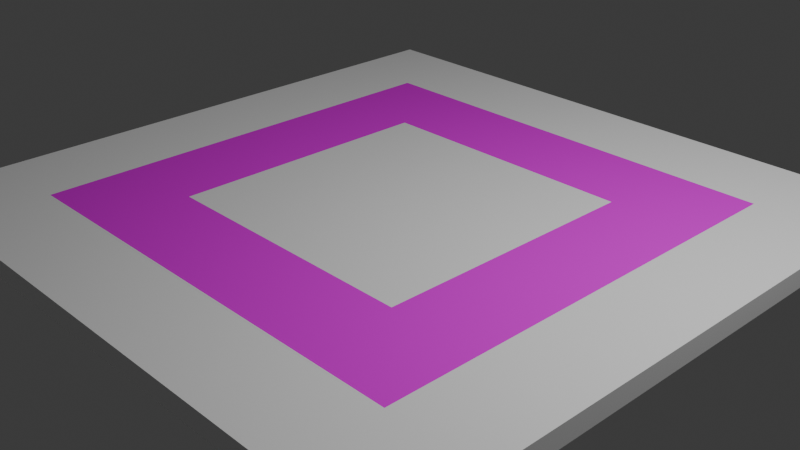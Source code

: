 # Source: board.blend  (saved by Blender 5.1.30; exported with 4.5.12 LTS)
import bpy
from mathutils import Matrix  # noqa: F401  (used for matrix-valued properties, if any)

bpy.ops.wm.read_factory_settings(use_empty=True)
scene = bpy.context.scene
scene.name = 'Scene'

# ---- collections
col_collection = bpy.data.collections.new('Collection'); scene.collection.children.link(col_collection)

# ---- images (referenced by path relative to the original .blend; pixels are not part of the script)
import os
ASSET_DIR = os.environ.get("B2B_ASSET_DIR", "")  # directory of the original .blend (textures are referenced by path, not embedded)
HERE = os.path.dirname(os.path.abspath(__file__))  # packed textures are extracted next to this script under _unpacked/

def load_image(name, relpath, width, height, colorspace="sRGB"):
    """Load a texture the original file referenced (path relative to the .blend, or extracted next to this script)."""
    p = next((c for c in (os.path.join(HERE, relpath), os.path.join(ASSET_DIR, relpath)) if relpath and os.path.exists(c)), "")
    if p:
        img = bpy.data.images.load(p, check_existing=True)
        img.name = name
    else:  # same state as the original file: an image datablock whose file is absent (Cycles renders it pink)
        img = bpy.data.images.new(name, width, height)
        img.source = "FILE"
        img.filepath = "//" + (relpath or name)
    img.colorspace_settings.name = colorspace
    return img
img_ic_start_png_002 = load_image('ic_start.png.002', 'cells_img/ic_start.png', 1024, 1024, 'sRGB')
img_ic_tiktok_png_001 = load_image('ic_tiktok.png.001', 'cells_img/ic_tiktok.png', 1024, 1024, 'sRGB')
img_ic_vpn_png_001 = load_image('ic_vpn.png.001', 'cells_img/ic_vpn.png', 1024, 1024, 'sRGB')
img_ic_whatsapp_png_001 = load_image('ic_whatsapp.png.001', 'cells_img/ic_whatsapp.png', 1024, 1024, 'sRGB')
img_ic_hacker_png_001 = load_image('ic_hacker.png.001', 'cells_img/ic_hacker.png', 1024, 1024, 'sRGB')
img_ic_twitch_png = load_image('ic_twitch.png', 'ic_twitch.png', 1024, 1024, 'sRGB')
img_ic_chance_png_001 = load_image('ic_chance.png.001', 'cells_img/ic_chance.png', 1024, 1024, 'sRGB')
img_ic_telegram_png = load_image('ic_telegram.png', 'ic_telegram.png', 1024, 1024, 'sRGB')
img_ic_broken_router_png_001 = load_image('ic_broken_router.png.001', 'cells_img/ic_broken_router.png', 1024, 1024, 'sRGB')
img_ic_discord_png = load_image('ic_discord.png', 'ic_discord.png', 1024, 1024, 'sRGB')
img_ic_stop_png_001 = load_image('ic_stop.png.001', 'cells_img/ic_stop.png', 1024, 1024, 'sRGB')
img_ic_facebook_png_001 = load_image('ic_facebook.png.001', 'cells_img/ic_facebook.png', 1024, 1024, 'sRGB')
img_ic_youtube_png_001 = load_image('ic_youtube.png.001', 'cells_img/ic_youtube.png', 1024, 1024, 'sRGB')
img_ic_block_player_png = load_image('ic_block_player.png', 'cells_img/ic_block_player.png', 1024, 1024, 'sRGB')

# ---- materials (node trees are filled in below, after node groups)
mat_material_001 = bpy.data.materials.new('Material.001')
mat_material_001.use_backface_culling_lightprobe_volume = False
mat_start = bpy.data.materials.new('start')
mat_start.use_backface_culling_lightprobe_volume = False
mat_tiktok = bpy.data.materials.new('tiktok')
mat_tiktok.use_backface_culling_lightprobe_volume = False
mat_vpn = bpy.data.materials.new('vpn')
mat_vpn.use_backface_culling_lightprobe_volume = False
mat_whatsapp = bpy.data.materials.new('whatsapp')
mat_whatsapp.use_backface_culling_lightprobe_volume = False
mat_hacker = bpy.data.materials.new('hacker')
mat_hacker.use_backface_culling_lightprobe_volume = False
mat_twitch = bpy.data.materials.new('twitch')
mat_twitch.use_backface_culling_lightprobe_volume = False
mat_chance = bpy.data.materials.new('chance')
mat_chance.use_backface_culling_lightprobe_volume = False
mat_telegram = bpy.data.materials.new('telegram')
mat_telegram.use_backface_culling_lightprobe_volume = False
mat_broken_router = bpy.data.materials.new('broken router')
mat_broken_router.use_backface_culling_lightprobe_volume = False
mat_discord = bpy.data.materials.new('discord')
mat_discord.use_backface_culling_lightprobe_volume = False
mat_stop = bpy.data.materials.new('stop')
mat_stop.use_backface_culling_lightprobe_volume = False
mat_facebook = bpy.data.materials.new('facebook')
mat_facebook.use_backface_culling_lightprobe_volume = False
mat_youtube = bpy.data.materials.new('youtube')
mat_youtube.use_backface_culling_lightprobe_volume = False
mat_block_player = bpy.data.materials.new('block player')
mat_block_player.use_backface_culling_lightprobe_volume = False

# ---- material node trees
mat_material_001.use_nodes = True; mat_material_001.node_tree.nodes.clear()
_N = mat_material_001.node_tree.nodes; _L = mat_material_001.node_tree.links
n0 = _N.new('ShaderNodeBsdfPrincipled'); n0.name = 'Principled BSDF'; n0.location = (10, 300)
n0.inputs[1].default_value = 0.7
n0.inputs[2].default_value = 1.0
n1 = _N.new('ShaderNodeOutputMaterial'); n1.name = 'Material Output'; n1.location = (300, 300)
n2 = _N.new('ShaderNodeAmbientOcclusion'); n2.name = 'Ambient Occlusion'; n2.location = (-280, 260)
_L.new(n0.outputs[0], n1.inputs[0])
_L.new(n2.outputs[0], n0.inputs[0])
n1.is_active_output = True
mat_start.use_nodes = True; mat_start.node_tree.nodes.clear()
_N = mat_start.node_tree.nodes; _L = mat_start.node_tree.links
n0 = _N.new('ShaderNodeBsdfPrincipled'); n0.name = 'Principled BSDF'; n0.location = (67, 291)
n0.inputs[1].default_value = 0.7
n0.inputs[2].default_value = 1.0
n1 = _N.new('ShaderNodeOutputMaterial'); n1.name = 'Material Output'; n1.location = (357, 291)
n2 = _N.new('ShaderNodeTexImage'); n2.name = 'Image Texture'; n2.location = (-393, 251)
n2.image = img_ic_start_png_002
n3 = _N.new('ShaderNodeMix'); n3.name = 'Mix'; n3.location = (-113, 226)
n3.data_type = 'RGBA'
_L.new(n0.outputs[0], n1.inputs[0])
_L.new(n3.outputs[2], n0.inputs[0])
_L.new(n2.outputs[0], n3.inputs[7])
_L.new(n2.outputs[1], n3.inputs[0])
n1.is_active_output = True
mat_tiktok.use_nodes = True; mat_tiktok.node_tree.nodes.clear()
_N = mat_tiktok.node_tree.nodes; _L = mat_tiktok.node_tree.links
n0 = _N.new('ShaderNodeBsdfPrincipled'); n0.name = 'Principled BSDF'; n0.location = (139, 287)
n0.inputs[1].default_value = 0.7
n0.inputs[2].default_value = 1.0
n1 = _N.new('ShaderNodeOutputMaterial'); n1.name = 'Material Output'; n1.location = (425, 286)
n2 = _N.new('ShaderNodeTexImage'); n2.name = 'Image Texture'; n2.location = (-327, 273)
n2.image = img_ic_tiktok_png_001
n3 = _N.new('ShaderNodeMix'); n3.name = 'Mix'; n3.location = (-41, 273)
n3.data_type = 'RGBA'
_L.new(n0.outputs[0], n1.inputs[0])
_L.new(n2.outputs[0], n3.inputs[7])
_L.new(n2.outputs[1], n3.inputs[0])
_L.new(n3.outputs[2], n0.inputs[0])
n1.is_active_output = True
mat_vpn.use_nodes = True; mat_vpn.node_tree.nodes.clear()
_N = mat_vpn.node_tree.nodes; _L = mat_vpn.node_tree.links
n0 = _N.new('ShaderNodeBsdfPrincipled'); n0.name = 'Principled BSDF'; n0.location = (129, 300)
n0.inputs[1].default_value = 0.7
n0.inputs[2].default_value = 1.0
n1 = _N.new('ShaderNodeOutputMaterial'); n1.name = 'Material Output'; n1.location = (419, 300)
n2 = _N.new('ShaderNodeTexImage'); n2.name = 'Image Texture'; n2.location = (-331, 265)
n2.image = img_ic_vpn_png_001
n3 = _N.new('ShaderNodeMix'); n3.name = 'Mix'; n3.location = (-51, 249)
n3.data_type = 'RGBA'
_L.new(n0.outputs[0], n1.inputs[0])
_L.new(n3.outputs[2], n0.inputs[0])
_L.new(n2.outputs[0], n3.inputs[7])
_L.new(n2.outputs[1], n3.inputs[0])
n1.is_active_output = True
mat_whatsapp.use_nodes = True; mat_whatsapp.node_tree.nodes.clear()
_N = mat_whatsapp.node_tree.nodes; _L = mat_whatsapp.node_tree.links
n0 = _N.new('ShaderNodeBsdfPrincipled'); n0.name = 'Principled BSDF'; n0.location = (180, 300)
n0.inputs[1].default_value = 0.7
n0.inputs[2].default_value = 1.0
n1 = _N.new('ShaderNodeOutputMaterial'); n1.name = 'Material Output'; n1.location = (470, 300)
n2 = _N.new('ShaderNodeTexImage'); n2.name = 'Image Texture'; n2.location = (-280, 260)
n2.image = img_ic_whatsapp_png_001
n3 = _N.new('ShaderNodeMix'); n3.name = 'Mix'; n3.location = (0, 245)
n3.data_type = 'RGBA'
_L.new(n0.outputs[0], n1.inputs[0])
_L.new(n3.outputs[2], n0.inputs[0])
_L.new(n2.outputs[0], n3.inputs[7])
_L.new(n2.outputs[1], n3.inputs[0])
n1.is_active_output = True
mat_hacker.use_nodes = True; mat_hacker.node_tree.nodes.clear()
_N = mat_hacker.node_tree.nodes; _L = mat_hacker.node_tree.links
n0 = _N.new('ShaderNodeBsdfPrincipled'); n0.name = 'Principled BSDF'; n0.location = (180, 300)
n0.inputs[1].default_value = 0.7
n0.inputs[2].default_value = 1.0
n1 = _N.new('ShaderNodeOutputMaterial'); n1.name = 'Material Output'; n1.location = (470, 300)
n2 = _N.new('ShaderNodeTexImage'); n2.name = 'Image Texture'; n2.location = (-280, 260)
n2.image = img_ic_hacker_png_001
n3 = _N.new('ShaderNodeMix'); n3.name = 'Mix'; n3.location = (12, 257)
n3.data_type = 'RGBA'
_L.new(n0.outputs[0], n1.inputs[0])
_L.new(n3.outputs[2], n0.inputs[0])
_L.new(n2.outputs[0], n3.inputs[7])
_L.new(n2.outputs[1], n3.inputs[0])
n1.is_active_output = True
mat_twitch.use_nodes = True; mat_twitch.node_tree.nodes.clear()
_N = mat_twitch.node_tree.nodes; _L = mat_twitch.node_tree.links
n0 = _N.new('ShaderNodeBsdfPrincipled'); n0.name = 'Principled BSDF'; n0.location = (10, 300)
n0.inputs[1].default_value = 0.7
n0.inputs[2].default_value = 1.0
n1 = _N.new('ShaderNodeOutputMaterial'); n1.name = 'Material Output'; n1.location = (300, 300)
n2 = _N.new('ShaderNodeTexImage'); n2.name = 'Image Texture'; n2.location = (-280, 260)
n2.image = img_ic_twitch_png
_L.new(n0.outputs[0], n1.inputs[0])
_L.new(n2.outputs[0], n0.inputs[0])
n1.is_active_output = True
mat_chance.use_nodes = True; mat_chance.node_tree.nodes.clear()
_N = mat_chance.node_tree.nodes; _L = mat_chance.node_tree.links
n0 = _N.new('ShaderNodeBsdfPrincipled'); n0.name = 'Principled BSDF'; n0.location = (247, 288)
n0.inputs[1].default_value = 0.7
n0.inputs[2].default_value = 1.0
n1 = _N.new('ShaderNodeOutputMaterial'); n1.name = 'Material Output'; n1.location = (556, 256)
n2 = _N.new('ShaderNodeTexImage'); n2.name = 'Image Texture'; n2.location = (-205, 244)
n2.image = img_ic_chance_png_001
n3 = _N.new('ShaderNodeMix'); n3.name = 'Mix'; n3.location = (71, 237)
n3.data_type = 'RGBA'
n4 = _N.new('ShaderNodeTexCoord'); n4.name = 'Texture Coordinate'; n4.location = (-549, 232)
n5 = _N.new('ShaderNodeMapping'); n5.name = 'Mapping'; n5.location = (-376, 273)
_L.new(n0.outputs[0], n1.inputs[0])
_L.new(n2.outputs[0], n3.inputs[7])
_L.new(n2.outputs[1], n3.inputs[0])
_L.new(n3.outputs[2], n0.inputs[0])
_L.new(n5.outputs[0], n2.inputs[0])
_L.new(n4.outputs[2], n5.inputs[0])
n1.is_active_output = True
mat_telegram.use_nodes = True; mat_telegram.node_tree.nodes.clear()
_N = mat_telegram.node_tree.nodes; _L = mat_telegram.node_tree.links
n0 = _N.new('ShaderNodeBsdfPrincipled'); n0.name = 'Principled BSDF'; n0.location = (10, 300)
n0.inputs[1].default_value = 0.7
n0.inputs[2].default_value = 1.0
n1 = _N.new('ShaderNodeOutputMaterial'); n1.name = 'Material Output'; n1.location = (300, 300)
n2 = _N.new('ShaderNodeTexImage'); n2.name = 'Image Texture'; n2.location = (-280, 260)
n2.image = img_ic_telegram_png
_L.new(n0.outputs[0], n1.inputs[0])
_L.new(n2.outputs[0], n0.inputs[0])
n1.is_active_output = True
mat_broken_router.use_nodes = True; mat_broken_router.node_tree.nodes.clear()
_N = mat_broken_router.node_tree.nodes; _L = mat_broken_router.node_tree.links
n0 = _N.new('ShaderNodeBsdfPrincipled'); n0.name = 'Principled BSDF'; n0.location = (180, 300)
n0.inputs[1].default_value = 0.7
n0.inputs[2].default_value = 1.0
n1 = _N.new('ShaderNodeOutputMaterial'); n1.name = 'Material Output'; n1.location = (470, 300)
n2 = _N.new('ShaderNodeTexImage'); n2.name = 'Image Texture'; n2.location = (-280, 260)
n2.image = img_ic_broken_router_png_001
n3 = _N.new('ShaderNodeMix'); n3.name = 'Mix'; n3.location = (0, 243)
n3.data_type = 'RGBA'
_L.new(n0.outputs[0], n1.inputs[0])
_L.new(n3.outputs[2], n0.inputs[0])
_L.new(n2.outputs[0], n3.inputs[7])
_L.new(n2.outputs[1], n3.inputs[0])
n1.is_active_output = True
mat_discord.use_nodes = True; mat_discord.node_tree.nodes.clear()
_N = mat_discord.node_tree.nodes; _L = mat_discord.node_tree.links
n0 = _N.new('ShaderNodeBsdfPrincipled'); n0.name = 'Principled BSDF'; n0.location = (10, 300)
n0.inputs[1].default_value = 0.7
n0.inputs[2].default_value = 1.0
n1 = _N.new('ShaderNodeOutputMaterial'); n1.name = 'Material Output'; n1.location = (300, 300)
n2 = _N.new('ShaderNodeTexImage'); n2.name = 'Image Texture'; n2.location = (-280, 260)
n2.image = img_ic_discord_png
_L.new(n0.outputs[0], n1.inputs[0])
_L.new(n2.outputs[0], n0.inputs[0])
n1.is_active_output = True
mat_stop.use_nodes = True; mat_stop.node_tree.nodes.clear()
_N = mat_stop.node_tree.nodes; _L = mat_stop.node_tree.links
n0 = _N.new('ShaderNodeBsdfPrincipled'); n0.name = 'Principled BSDF'; n0.location = (180, 300)
n0.inputs[1].default_value = 0.7
n0.inputs[2].default_value = 1.0
n1 = _N.new('ShaderNodeOutputMaterial'); n1.name = 'Material Output'; n1.location = (470, 300)
n2 = _N.new('ShaderNodeTexImage'); n2.name = 'Image Texture'; n2.location = (-280, 260)
n2.image = img_ic_stop_png_001
n3 = _N.new('ShaderNodeMix'); n3.name = 'Mix'; n3.location = (0, 254)
n3.data_type = 'RGBA'
_L.new(n0.outputs[0], n1.inputs[0])
_L.new(n3.outputs[2], n0.inputs[0])
_L.new(n2.outputs[0], n3.inputs[7])
_L.new(n2.outputs[1], n3.inputs[0])
n1.is_active_output = True
mat_facebook.use_nodes = True; mat_facebook.node_tree.nodes.clear()
_N = mat_facebook.node_tree.nodes; _L = mat_facebook.node_tree.links
n0 = _N.new('ShaderNodeBsdfPrincipled'); n0.name = 'Principled BSDF'; n0.location = (180, 300)
n0.inputs[1].default_value = 0.7
n0.inputs[2].default_value = 1.0
n1 = _N.new('ShaderNodeOutputMaterial'); n1.name = 'Material Output'; n1.location = (470, 300)
n2 = _N.new('ShaderNodeTexImage'); n2.name = 'Image Texture'; n2.location = (-280, 260)
n2.image = img_ic_facebook_png_001
n3 = _N.new('ShaderNodeMix'); n3.name = 'Mix'; n3.location = (0, 260)
n3.data_type = 'RGBA'
_L.new(n0.outputs[0], n1.inputs[0])
_L.new(n3.outputs[2], n0.inputs[0])
_L.new(n2.outputs[0], n3.inputs[7])
_L.new(n2.outputs[1], n3.inputs[0])
n1.is_active_output = True
mat_youtube.use_nodes = True; mat_youtube.node_tree.nodes.clear()
_N = mat_youtube.node_tree.nodes; _L = mat_youtube.node_tree.links
n0 = _N.new('ShaderNodeBsdfPrincipled'); n0.name = 'Principled BSDF'; n0.location = (180, 300)
n0.inputs[1].default_value = 0.7
n0.inputs[2].default_value = 1.0
n1 = _N.new('ShaderNodeOutputMaterial'); n1.name = 'Material Output'; n1.location = (470, 300)
n2 = _N.new('ShaderNodeTexImage'); n2.name = 'Image Texture'; n2.location = (-280, 260)
n2.image = img_ic_youtube_png_001
n3 = _N.new('ShaderNodeMix'); n3.name = 'Mix'; n3.location = (0, 271)
n3.data_type = 'RGBA'
_L.new(n0.outputs[0], n1.inputs[0])
_L.new(n3.outputs[2], n0.inputs[0])
_L.new(n2.outputs[0], n3.inputs[7])
_L.new(n2.outputs[1], n3.inputs[0])
n1.is_active_output = True
mat_block_player.use_nodes = True; mat_block_player.node_tree.nodes.clear()
_N = mat_block_player.node_tree.nodes; _L = mat_block_player.node_tree.links
n0 = _N.new('ShaderNodeBsdfPrincipled'); n0.name = 'Principled BSDF'; n0.location = (180, 300)
n0.inputs[1].default_value = 0.7
n0.inputs[2].default_value = 1.0
n1 = _N.new('ShaderNodeOutputMaterial'); n1.name = 'Material Output'; n1.location = (470, 300)
n2 = _N.new('ShaderNodeTexImage'); n2.name = 'Image Texture'; n2.location = (-280, 260)
n2.image = img_ic_block_player_png
n3 = _N.new('ShaderNodeMix'); n3.name = 'Mix'; n3.location = (0, 274)
n3.data_type = 'RGBA'
_L.new(n0.outputs[0], n1.inputs[0])
_L.new(n3.outputs[2], n0.inputs[0])
_L.new(n2.outputs[0], n3.inputs[7])
_L.new(n2.outputs[1], n3.inputs[0])
n1.is_active_output = True

# ---- world
world_world = bpy.data.worlds.new('World'); scene.world = world_world
world_world.use_nodes = True; world_world.node_tree.nodes.clear()
_N = world_world.node_tree.nodes; _L = world_world.node_tree.links
n0 = _N.new('ShaderNodeOutputWorld'); n0.name = 'World Output'; n0.location = (300, 300)
n1 = _N.new('ShaderNodeBackground'); n1.name = 'Background'; n1.location = (10, 300)
n1.inputs[0].default_value = (0.05088, 0.05088, 0.05088, 1.0)
_L.new(n1.outputs[0], n0.inputs[0])
n0.is_active_output = True
world_world.color = (0.05088, 0.05088, 0.05088)
world_world.sun_shadow_jitter_overblur = 0.0

# ---- cameras
cam_camera = bpy.data.cameras.new('Camera')
cam_camera.clip_end = 100.0
cam_camera.ortho_scale = 7.314

# ---- lights
light_light = bpy.data.lights.new('Light', 'POINT')
light_light.energy = 1000.0
light_light.shadow_soft_size = 0.1

# ---- meshes
me_plane = bpy.data.meshes.new('Plane')
me_plane.from_pydata([(-1.0, -1.0, 0.0), (1.0, -1.0, 0.0), (-1.0, 1.0, 0.0), (1.0, 1.0, 0.0), (-1.0, 0.7143, 0.0), (-1.0, 0.4286, 0.0), (-1.0, 0.1429, 0.0), (-1.0, -0.1429, 0.0), (-1.0, -0.4286, 0.0), (-1.0, -0.7143, 0.0), (-0.7143, -1.0, 0.0), (-0.4286, -1.0, 0.0), (-0.1429, -1.0, 0.0), (0.1429, -1.0, 0.0), (0.4286, -1.0, 0.0), (0.7143, -1.0, 0.0), (1.0, -0.7143, 0.0), (1.0, -0.4286, 0.0), (1.0, -0.1429, 0.0), (1.0, 0.1429, 0.0), (1.0, 0.4286, 0.0), (1.0, 0.7143, 0.0), (0.7143, 1.0, 0.0), (0.4286, 1.0, 0.0), (0.1429, 1.0, 0.0), (-0.1429, 1.0, 0.0), (-0.4286, 1.0, 0.0), (-0.7143, 1.0, 0.0), (-0.7143, -0.7143, 0.0), (-0.7143, -0.4286, 0.0), (-0.7143, -0.1429, 0.0), (-0.7143, 0.1429, 0.0), (-0.7143, 0.4286, 0.0), (-0.7143, 0.7143, 0.0), (-0.4286, -0.7143, 0.0), (-0.4286, -0.4286, 0.0), (-0.4286, -0.1429, 0.0), (-0.4286, 0.1429, 0.0), (-0.4286, 0.4286, 0.0), (-0.4286, 0.7143, 0.0), (-0.1429, -0.7143, 0.0), (-0.1429, -0.4286, 0.0), (-0.1429, -0.1429, 0.0), (-0.1429, 0.1429, 0.0), (-0.1429, 0.4286, 0.0), (-0.1429, 0.7143, 0.0), (0.1429, -0.7143, 0.0), (0.1429, -0.4286, 0.0), (0.1429, -0.1429, 0.0), (0.1429, 0.1429, 0.0), (0.1429, 0.4286, 0.0), (0.1429, 0.7143, 0.0), (0.4286, -0.7143, 0.0), (0.4286, -0.4286, 0.0), (0.4286, -0.1429, 0.0), (0.4286, 0.1429, 0.0), (0.4286, 0.4286, 0.0), (0.4286, 0.7143, 0.0), (0.7143, -0.7143, 0.0), (0.7143, -0.4286, 0.0), (0.7143, -0.1429, 0.0), (0.7143, 0.1429, 0.0), (0.7143, 0.4286, 0.0), (0.7143, 0.7143, 0.0), (-1.0, -0.7143, 0.06199), (-1.0, -1.0, 0.06199), (0.7143, -1.0, 0.06199), (1.0, -1.0, 0.06199), (1.0, 0.7143, 0.06199), (1.0, 1.0, 0.06199), (-0.7143, 1.0, 0.06199), (-1.0, 1.0, 0.06199), (-1.0, 0.7143, 0.06199), (-1.0, 0.4286, 0.06199), (-1.0, 0.1429, 0.06199), (-1.0, -0.1429, 0.06199), (-1.0, -0.4286, 0.06199), (-0.7143, -1.0, 0.06199), (-0.4286, -1.0, 0.06199), (-0.1429, -1.0, 0.06199), (0.1429, -1.0, 0.06199), (0.4286, -1.0, 0.06199), (1.0, -0.7143, 0.06199), (1.0, -0.4286, 0.06199), (1.0, -0.1429, 0.06199), (1.0, 0.1429, 0.06199), (1.0, 0.4286, 0.06199), (0.7143, 1.0, 0.06199), (0.4286, 1.0, 0.06199), (0.1429, 1.0, 0.06199), (-0.1429, 1.0, 0.06199), (-0.4286, 1.0, 0.06199), (-0.7143, 0.7143, 0.06199), (-0.7143, -0.7143, 0.06199), (-0.7143, -0.4286, 0.06199), (-0.7143, -0.1429, 0.06199), (-0.7143, 0.1429, 0.06199), (-0.7143, 0.4286, 0.06199), (-0.4286, 0.7143, 0.06199), (-0.4286, -0.7143, 0.06199), (-0.4286, -0.4286, 0.06199), (-0.4286, -0.1429, 0.06199), (-0.4286, 0.1429, 0.06199), (-0.4286, 0.4286, 0.06199), (-0.1429, 0.7143, 0.06199), (-0.1429, -0.7143, 0.06199), (-0.1429, -0.4286, 0.06199), (-0.1429, -0.1429, 0.06199), (-0.1429, 0.1429, 0.06199), (-0.1429, 0.4286, 0.06199), (0.1429, 0.7143, 0.06199), (0.1429, -0.7143, 0.06199), (0.1429, -0.4286, 0.06199), (0.1429, -0.1429, 0.06199), (0.1429, 0.1429, 0.06199), (0.1429, 0.4286, 0.06199), (0.4286, 0.7143, 0.06199), (0.4286, -0.7143, 0.06199), (0.4286, -0.4286, 0.06199), (0.4286, -0.1429, 0.06199), (0.4286, 0.1429, 0.06199), (0.4286, 0.4286, 0.06199), (0.7143, 0.7143, 0.06199), (0.7143, -0.7143, 0.06199), (0.7143, -0.4286, 0.06199), (0.7143, -0.1429, 0.06199), (0.7143, 0.1429, 0.06199), (0.7143, 0.4286, 0.06199)], [], [(63, 22, 3, 21), (4, 2, 27, 33), (33, 27, 26, 39), (39, 26, 25, 45), (45, 25, 24, 51), (51, 24, 23, 57), (57, 23, 22, 63), (0, 9, 28, 10), (9, 8, 29, 28), (8, 7, 30, 29), (7, 6, 31, 30), (6, 5, 32, 31), (5, 4, 33, 32), (10, 28, 34, 11), (28, 29, 35, 34), (29, 30, 36, 35), (30, 31, 37, 36), (31, 32, 38, 37), (32, 33, 39, 38), (11, 34, 40, 12), (34, 35, 41, 40), (35, 36, 42, 41), (36, 37, 43, 42), (37, 38, 44, 43), (38, 39, 45, 44), (12, 40, 46, 13), (40, 41, 47, 46), (41, 42, 48, 47), (42, 43, 49, 48), (43, 44, 50, 49), (44, 45, 51, 50), (13, 46, 52, 14), (46, 47, 53, 52), (47, 48, 54, 53), (48, 49, 55, 54), (49, 50, 56, 55), (50, 51, 57, 56), (14, 52, 58, 15), (52, 53, 59, 58), (53, 54, 60, 59), (54, 55, 61, 60), (55, 56, 62, 61), (56, 57, 63, 62), (15, 58, 16, 1), (58, 59, 17, 16), (59, 60, 18, 17), (60, 61, 19, 18), (61, 62, 20, 19), (62, 63, 21, 20), (122, 68, 69, 87), (72, 92, 70, 71), (92, 98, 91, 70), (98, 104, 90, 91), (104, 110, 89, 90), (110, 116, 88, 89), (116, 122, 87, 88), (65, 77, 93, 64), (64, 93, 94, 76), (76, 94, 95, 75), (75, 95, 96, 74), (74, 96, 97, 73), (73, 97, 92, 72), (77, 78, 99, 93), (93, 99, 100, 94), (94, 100, 101, 95), (95, 101, 102, 96), (96, 102, 103, 97), (97, 103, 98, 92), (78, 79, 105, 99), (99, 105, 106, 100), (100, 106, 107, 101), (101, 107, 108, 102), (102, 108, 109, 103), (103, 109, 104, 98), (79, 80, 111, 105), (105, 111, 112, 106), (106, 112, 113, 107), (107, 113, 114, 108), (108, 114, 115, 109), (109, 115, 110, 104), (80, 81, 117, 111), (111, 117, 118, 112), (112, 118, 119, 113), (113, 119, 120, 114), (114, 120, 121, 115), (115, 121, 116, 110), (81, 66, 123, 117), (117, 123, 124, 118), (118, 124, 125, 119), (119, 125, 126, 120), (120, 126, 127, 121), (121, 127, 122, 116), (66, 67, 82, 123), (123, 82, 83, 124), (124, 83, 84, 125), (125, 84, 85, 126), (126, 85, 86, 127), (127, 86, 68, 122), (1, 16, 82, 67), (27, 2, 71, 70), (16, 17, 83, 82), (2, 4, 72, 71), (17, 18, 84, 83), (4, 5, 73, 72), (18, 19, 85, 84), (5, 6, 74, 73), (19, 20, 86, 85), (6, 7, 75, 74), (20, 21, 68, 86), (7, 8, 76, 75), (3, 22, 87, 69), (8, 9, 64, 76), (22, 23, 88, 87), (0, 10, 77, 65), (23, 24, 89, 88), (10, 11, 78, 77), (24, 25, 90, 89), (11, 12, 79, 78), (25, 26, 91, 90), (12, 13, 80, 79), (9, 0, 65, 64), (26, 27, 70, 91), (13, 14, 81, 80), (15, 1, 67, 66), (14, 15, 66, 81), (21, 3, 69, 68)])
me_plane.polygons.foreach_set('material_index', [0, 0, 0, 0, 0, 0, 0, 0, 0, 0, 0, 0, 0, 0, 0, 0, 0, 0, 0, 0, 0, 0, 0, 0, 0, 0, 0, 0, 0, 0, 0, 0, 0, 0, 0, 0, 0, 0, 0, 0, 0, 0, 0, 0, 0, 0, 0, 0, 0, 0, 0, 0, 0, 0, 0, 0, 0, 0, 0, 0, 0, 0, 0, 5, 13, 7, 14, 1, 0, 9, 0, 0, 0, 2, 0, 7, 0, 0, 0, 7, 0, 4, 0, 0, 0, 3, 0, 5, 11, 7, 12, 5, 0, 0, 0, 0, 0, 0, 0, 0, 0, 0, 0, 0, 0, 0, 0, 0, 0, 0, 0, 0, 0, 0, 0, 0, 0, 0, 0, 0, 0, 0, 0, 0, 0, 0])
_uv = me_plane.uv_layers.new(name='UVMap')
_uv.uv.foreach_set('vector', [0.2856, 0.2856, 0.2856, 0.3332, 0.3332, 0.3332, 0.3332, 0.2856, 0.0001665, 0.2856, 0.0001665, 0.3332, 0.04774, 0.3332, 0.04774, 0.2856, 0.04774, 0.2856, 0.04774, 0.3332, 0.09531, 0.3332, 0.09531, 0.2856, 0.09531, 0.2856, 0.09531, 0.3332, 0.1429, 0.3332, 0.1429, 0.2856, 0.1429, 0.2856, 0.1429, 0.3332, 0.1905, 0.3332, 0.1905, 0.2856, 0.1905, 0.2856, 0.1905, 0.3332, 0.238, 0.3332, 0.238, 0.2856, 0.238, 0.2856, 0.238, 0.3332, 0.2856, 0.3332, 0.2856, 0.2856, 0.0001665, 0.0001665, 0.0001665, 0.04774, 0.04774, 0.04774, 0.04774, 0.0001665, 0.0001665, 0.04774, 0.0001665, 0.09531, 0.04774, 0.09531, 0.04774, 0.04774, 0.0001665, 0.09531, 0.0001665, 0.1429, 0.04774, 0.1429, 0.04774, 0.09531, 0.0001665, 0.1429, 0.0001665, 0.1905, 0.04774, 0.1905, 0.04774, 0.1429, 0.0001665, 0.1905, 0.0001665, 0.238, 0.04774, 0.238, 0.04774, 0.1905, 0.0001665, 0.238, 0.0001665, 0.2856, 0.04774, 0.2856, 0.04774, 0.238, 0.04774, 0.0001665, 0.04774, 0.04774, 0.09531, 0.04774, 0.09531, 0.0001665, 0.04774, 0.04774, 0.04774, 0.09531, 0.09531, 0.09531, 0.09531, 0.04774, 0.04774, 0.09531, 0.04774, 0.1429, 0.09531, 0.1429, 0.09531, 0.09531, 0.04774, 0.1429, 0.04774, 0.1905, 0.09531, 0.1905, 0.09531, 0.1429, 0.04774, 0.1905, 0.04774, 0.238, 0.09531, 0.238, 0.09531, 0.1905, 0.04774, 0.238, 0.04774, 0.2856, 0.09531, 0.2856, 0.09531, 0.238, 0.09531, 0.0001665, 0.09531, 0.04774, 0.1429, 0.04774, 0.1429, 0.0001665, 0.09531, 0.04774, 0.09531, 0.09531, 0.1429, 0.09531, 0.1429, 0.04774, 0.09531, 0.09531, 0.09531, 0.1429, 0.1429, 0.1429, 0.1429, 0.09531, 0.09531, 0.1429, 0.09531, 0.1905, 0.1429, 0.1905, 0.1429, 0.1429, 0.09531, 0.1905, 0.09531, 0.238, 0.1429, 0.238, 0.1429, 0.1905, 0.09531, 0.238, 0.09531, 0.2856, 0.1429, 0.2856, 0.1429, 0.238, 0.1429, 0.0001665, 0.1429, 0.04774, 0.1905, 0.04774, 0.1905, 0.0001665, 0.1429, 0.04774, 0.1429, 0.09531, 0.1905, 0.09531, 0.1905, 0.04774, 0.1429, 0.09531, 0.1429, 0.1429, 0.1905, 0.1429, 0.1905, 0.09531, 0.1429, 0.1429, 0.1429, 0.1905, 0.1905, 0.1905, 0.1905, 0.1429, 0.1429, 0.1905, 0.1429, 0.238, 0.1905, 0.238, 0.1905, 0.1905, 0.1429, 0.238, 0.1429, 0.2856, 0.1905, 0.2856, 0.1905, 0.238, 0.1905, 0.0001665, 0.1905, 0.04774, 0.238, 0.04774, 0.238, 0.0001665, 0.1905, 0.04774, 0.1905, 0.09531, 0.238, 0.09531, 0.238, 0.04774, 0.1905, 0.09531, 0.1905, 0.1429, 0.238, 0.1429, 0.238, 0.09531, 0.1905, 0.1429, 0.1905, 0.1905, 0.238, 0.1905, 0.238, 0.1429, 0.1905, 0.1905, 0.1905, 0.238, 0.238, 0.238, 0.238, 0.1905, 0.1905, 0.238, 0.1905, 0.2856, 0.238, 0.2856, 0.238, 0.238, 0.238, 0.0001665, 0.238, 0.04774, 0.2856, 0.04774, 0.2856, 0.0001665, 0.238, 0.04774, 0.238, 0.09531, 0.2856, 0.09531, 0.2856, 0.04774, 0.238, 0.09531, 0.238, 0.1429, 0.2856, 0.1429, 0.2856, 0.09531, 0.238, 0.1429, 0.238, 0.1905, 0.2856, 0.1905, 0.2856, 0.1429, 0.238, 0.1905, 0.238, 0.238, 0.2856, 0.238, 0.2856, 0.1905, 0.238, 0.238, 0.238, 0.2856, 0.2856, 0.2856, 0.2856, 0.238, 0.2856, 0.0001665, 0.2856, 0.04774, 0.3332, 0.04774, 0.3332, 0.0001665, 0.2856, 0.04774, 0.2856, 0.09531, 0.3332, 0.09531, 0.3332, 0.04774, 0.2856, 0.09531, 0.2856, 0.1429, 0.3332, 0.1429, 0.3332, 0.09531, 0.2856, 0.1429, 0.2856, 0.1905, 0.3332, 0.1905, 0.3332, 0.1429, 0.2856, 0.1905, 0.2856, 0.238, 0.3332, 0.238, 0.3332, 0.1905, 0.2856, 0.238, 0.2856, 0.2856, 0.3332, 0.2856, 0.3332, 0.238, 0.2856, 0.2856, 0.3332, 0.2856, 0.3332, 0.3332, 0.2856, 0.3332, 0.0001665, 0.2856, 0.04774, 0.2856, 0.04774, 0.3332, 0.0001665, 0.3332, 0.04774, 0.2856, 0.09531, 0.2856, 0.09531, 0.3332, 0.04774, 0.3332, 0.09531, 0.2856, 0.1429, 0.2856, 0.1429, 0.3332, 0.09531, 0.3332, 0.1429, 0.2856, 0.1905, 0.2856, 0.1905, 0.3332, 0.1429, 0.3332, 0.1905, 0.2856, 0.238, 0.2856, 0.238, 0.3332, 0.1905, 0.3332, 0.238, 0.2856, 0.2856, 0.2856, 0.2856, 0.3332, 0.238, 0.3332, 0.0001665, 0.0001665, 0.04774, 0.0001665, 0.04774, 0.04774, 0.0001665, 0.04774, 0.0001665, 0.04774, 0.04774, 0.04774, 0.04774, 0.09531, 0.0001665, 0.09531, 0.0001665, 0.09531, 0.04774, 0.09531, 0.04774, 0.1429, 0.0001665, 0.1429, 0.0001665, 0.1429, 0.04774, 0.1429, 0.04774, 0.1905, 0.0001665, 0.1905, 0.0001665, 0.1905, 0.04774, 0.1905, 0.04774, 0.238, 0.0001665, 0.238, 0.0001665, 0.238, 0.04774, 0.238, 0.04774, 0.2856, 0.0001665, 0.2856, 0.04774, 0.0001665, 0.09531, 0.0001665, 0.09531, 0.04774, 0.04774, 0.04774, 0.0001, 0.9999, 9.999e-05, 0.0001001, 0.9999, 9.995e-05, 0.9999, 0.9999, 9.999e-05, 9.999e-05, 0.9999, 0.0001002, 0.9999, 0.9999, 9.995e-05, 0.9999, 0.9999, 9.995e-05, 0.9999, 0.9999, 0.0001, 0.9999, 9.996e-05, 9.991e-05, 0.9999, 0.0001001, 0.9999, 0.9999, 0.0001001, 0.9999, 9.999e-05, 0.0001, 0.0001002, 0.9999, 0.0001003, 9.984e-05, 0.9999, 9.992e-05, 0.9999, 0.9999, 0.09531, 0.0001665, 0.1429, 0.0001665, 0.1429, 0.04774, 0.09531, 0.04774, 0.0001, 0.9999, 9.999e-05, 0.0001001, 0.9999, 9.995e-05, 0.9999, 0.9999, 0.09531, 0.09531, 0.1429, 0.09531, 0.1429, 0.1429, 0.09531, 0.1429, 0.09531, 0.1429, 0.1429, 0.1429, 0.1429, 0.1905, 0.09531, 0.1905, 0.09531, 0.1905, 0.1429, 0.1905, 0.1429, 0.238, 0.09531, 0.238, 0.0001001, 0.9999, 0.0001003, 9.985e-05, 0.9999, 9.999e-05, 0.9999, 0.9999, 0.1429, 0.0001665, 0.1905, 0.0001665, 0.1905, 0.04774, 0.1429, 0.04774, 0.9999, 0.9999, 0.0001, 0.9999, 0.0001, 0.0001002, 0.9999, 0.0001002, 0.1429, 0.09531, 0.1905, 0.09531, 0.1905, 0.1429, 0.1429, 0.1429, 0.1429, 0.1429, 0.1905, 0.1429, 0.1905, 0.1905, 0.1429, 0.1905, 0.1429, 0.1905, 0.1905, 0.1905, 0.1905, 0.238, 0.1429, 0.238, 0.9999, 0.9999, 9.998e-05, 0.9999, 9.993e-05, 0.0001001, 0.9999, 0.0001001, 0.1905, 0.0001665, 0.238, 0.0001665, 0.238, 0.04774, 0.1905, 0.04774, 0.0001, 0.9999, 9.999e-05, 0.0001001, 0.9999, 9.995e-05, 0.9999, 0.9999, 0.1905, 0.09531, 0.238, 0.09531, 0.238, 0.1429, 0.1905, 0.1429, 0.1905, 0.1429, 0.238, 0.1429, 0.238, 0.1905, 0.1905, 0.1905, 0.1905, 0.1905, 0.238, 0.1905, 0.238, 0.238, 0.1905, 0.238, 0.0001001, 0.9999, 0.0001003, 9.985e-05, 0.9999, 9.999e-05, 0.9999, 0.9999, 0.238, 0.0001665, 0.2856, 0.0001665, 0.2856, 0.04774, 0.238, 0.04774, 0.0001, 0.9999, 9.999e-05, 0.0001001, 0.9999, 9.995e-05, 0.9999, 0.9999, 9.999e-05, 9.999e-05, 0.9999, 0.0001002, 0.9999, 0.9999, 9.995e-05, 0.9999, 0.9999, 0.0001002, 0.9999, 0.9999, 0.0001, 0.9999, 9.996e-05, 0.0001003, 0.9999, 0.0001001, 0.9999, 0.9999, 0.0001001, 0.9999, 9.999e-05, 0.0001, 0.0001001, 0.9999, 0.0001003, 9.985e-05, 0.9999, 9.999e-05, 0.9999, 0.9999, 0.2856, 0.0001665, 0.3332, 0.0001665, 0.3332, 0.04774, 0.2856, 0.04774, 0.2856, 0.04774, 0.3332, 0.04774, 0.3332, 0.09531, 0.2856, 0.09531, 0.2856, 0.09531, 0.3332, 0.09531, 0.3332, 0.1429, 0.2856, 0.1429, 0.2856, 0.1429, 0.3332, 0.1429, 0.3332, 0.1905, 0.2856, 0.1905, 0.2856, 0.1905, 0.3332, 0.1905, 0.3332, 0.238, 0.2856, 0.238, 0.2856, 0.238, 0.3332, 0.238, 0.3332, 0.2856, 0.2856, 0.2856, 0.3332, 0.0001665, 0.3332, 0.04774, 0.3332, 0.04774, 0.3332, 0.0001665, 0.04774, 0.3332, 0.0001665, 0.3332, 0.0001665, 0.3332, 0.04774, 0.3332, 0.3332, 0.04774, 0.3332, 0.09531, 0.3332, 0.09531, 0.3332, 0.04774, 0.0001665, 0.3332, 0.0001665, 0.2856, 0.0001665, 0.2856, 0.0001665, 0.3332, 0.3332, 0.09531, 0.3332, 0.1429, 0.3332, 0.1429, 0.3332, 0.09531, 0.0001665, 0.2856, 0.0001665, 0.238, 0.0001665, 0.238, 0.0001665, 0.2856, 0.3332, 0.1429, 0.3332, 0.1905, 0.3332, 0.1905, 0.3332, 0.1429, 0.0001665, 0.238, 0.0001665, 0.1905, 0.0001665, 0.1905, 0.0001665, 0.238, 0.3332, 0.1905, 0.3332, 0.238, 0.3332, 0.238, 0.3332, 0.1905, 0.0001665, 0.1905, 0.0001665, 0.1429, 0.0001665, 0.1429, 0.0001665, 0.1905, 0.3332, 0.238, 0.3332, 0.2856, 0.3332, 0.2856, 0.3332, 0.238, 0.0001665, 0.1429, 0.0001665, 0.09531, 0.0001665, 0.09531, 0.0001665, 0.1429, 0.3332, 0.3332, 0.2856, 0.3332, 0.2856, 0.3332, 0.3332, 0.3332, 0.0001665, 0.09531, 0.0001665, 0.04774, 0.0001665, 0.04774, 0.0001665, 0.09531, 0.2856, 0.3332, 0.238, 0.3332, 0.238, 0.3332, 0.2856, 0.3332, 0.0001665, 0.0001665, 0.04774, 0.0001665, 0.04774, 0.0001665, 0.0001665, 0.0001665, 0.238, 0.3332, 0.1905, 0.3332, 0.1905, 0.3332, 0.238, 0.3332, 0.04774, 0.0001665, 0.09531, 0.0001665, 0.09531, 0.0001665, 0.04774, 0.0001665, 0.1905, 0.3332, 0.1429, 0.3332, 0.1429, 0.3332, 0.1905, 0.3332, 0.09531, 0.0001665, 0.1429, 0.0001665, 0.1429, 0.0001665, 0.09531, 0.0001665, 0.1429, 0.3332, 0.09531, 0.3332, 0.09531, 0.3332, 0.1429, 0.3332, 0.1429, 0.0001665, 0.1905, 0.0001665, 0.1905, 0.0001665, 0.1429, 0.0001665, 0.0001665, 0.04774, 0.0001665, 0.0001665, 0.0001665, 0.0001665, 0.0001665, 0.04774, 0.09531, 0.3332, 0.04774, 0.3332, 0.04774, 0.3332, 0.09531, 0.3332, 0.1905, 0.0001665, 0.238, 0.0001665, 0.238, 0.0001665, 0.1905, 0.0001665, 0.2856, 0.0001665, 0.3332, 0.0001665, 0.3332, 0.0001665, 0.2856, 0.0001665, 0.238, 0.0001665, 0.2856, 0.0001665, 0.2856, 0.0001665, 0.238, 0.0001665, 0.3332, 0.2856, 0.3332, 0.3332, 0.3332, 0.3332, 0.3332, 0.2856])
me_plane.materials.append(mat_material_001)
me_plane.materials.append(mat_start)
me_plane.materials.append(mat_tiktok)
me_plane.materials.append(mat_vpn)
me_plane.materials.append(mat_whatsapp)
me_plane.materials.append(mat_hacker)
me_plane.materials.append(mat_twitch)
me_plane.materials.append(mat_chance)
me_plane.materials.append(mat_telegram)
me_plane.materials.append(mat_broken_router)
me_plane.materials.append(mat_discord)
me_plane.materials.append(mat_stop)
me_plane.materials.append(mat_facebook)
me_plane.materials.append(mat_youtube)
me_plane.materials.append(mat_block_player)
me_plane.update()

# ---- objects
ob_light = bpy.data.objects.new('Light', light_light)
ob_camera = bpy.data.objects.new('Camera', cam_camera)
ob_plane = bpy.data.objects.new('Plane', me_plane)

# ---- transforms, parenting, visibility, modifiers, constraints
ob_light.location = (4.076, 1.005, 5.904)
ob_light.rotation_euler = (0.6503, 0.05522, 1.866)
ob_light.lock_rotations_4d = False
ob_light.empty_display_type = 'ARROWS'
ob_light.color = (0.0, 0.0, 0.0, 0.0)
ob_light.lineart.crease_threshold = 0.0
ob_camera.location = (7.359, -6.926, 4.958)
ob_camera.rotation_euler = (1.109, 0.0, 0.8149)
ob_camera.lock_rotations_4d = False
ob_camera.empty_display_type = 'ARROWS'
ob_camera.color = (0.0, 0.0, 0.0, 0.0)
ob_camera.display_type = 'WIRE'
ob_camera.lineart.crease_threshold = 0.0
ob_plane.location = (0.0, 0.0, 0.0)
ob_plane.scale = (3.5, 3.5, 3.5)

# ---- collection membership
col_collection.objects.link(ob_light)
col_collection.objects.link(ob_camera)
col_collection.objects.link(ob_plane)

# ---- scene / render settings (as saved in the file)
scene.camera = ob_camera
scene.frame_start = 1; scene.frame_end = 250; scene.frame_set(1)
scene.render.engine = 'BLENDER_EEVEE_NEXT'
scene.render.bake_bias = 0.0
scene.render.bake_samples = 0
bpy.context.view_layer.update()
